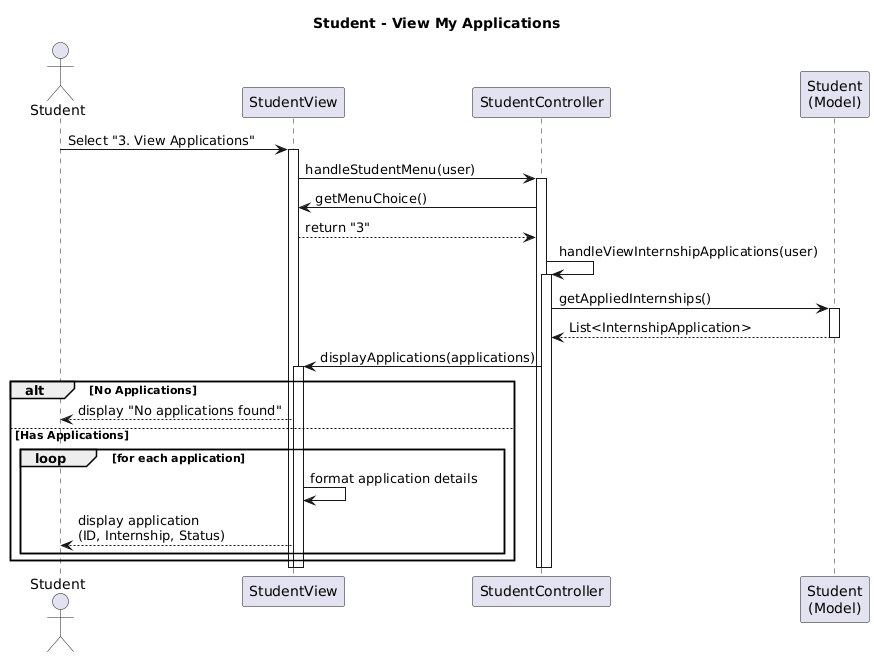

The diagram above was rendered by PlantUML. Its source (embedded in the PNG):
@startuml
title Student - View My Applications

actor Student
participant StudentView
participant StudentController
participant "Student\n(Model)" as StudentModel

Student -> StudentView: Select "3. View Applications"
activate StudentView

StudentView -> StudentController: handleStudentMenu(user)
activate StudentController

StudentController -> StudentView: getMenuChoice()
StudentView --> StudentController: return "3"

StudentController -> StudentController: handleViewInternshipApplications(user)
activate StudentController

StudentController -> StudentModel: getAppliedInternships()
activate StudentModel
StudentModel --> StudentController: List<InternshipApplication>
deactivate StudentModel

StudentController -> StudentView: displayApplications(applications)
activate StudentView

alt No Applications
    StudentView --> Student: display "No applications found"
else Has Applications
    loop for each application
        StudentView -> StudentView: format application details
        StudentView --> Student: display application\n(ID, Internship, Status)
    end
end

deactivate StudentView
deactivate StudentController
deactivate StudentController
deactivate StudentView
@enduml